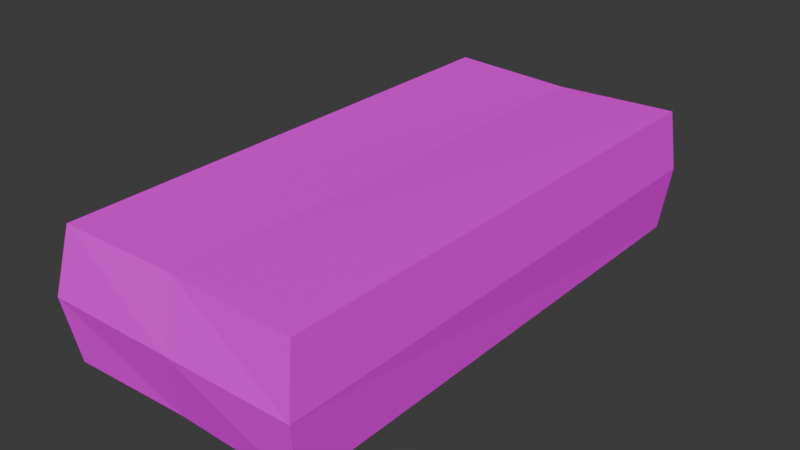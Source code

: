 # Source: TissuePack01.blend  (saved by Blender 4.1.23; exported with 4.5.12 LTS)
import bpy
from mathutils import Matrix  # noqa: F401  (used for matrix-valued properties, if any)

bpy.ops.wm.read_factory_settings(use_empty=True)
scene = bpy.context.scene
scene.name = 'Scene'

# ---- collections
col_collection = bpy.data.collections.new('Collection'); scene.collection.children.link(col_collection)

# ---- images (referenced by path relative to the original .blend; pixels are not part of the script)
import os
ASSET_DIR = os.environ.get("B2B_ASSET_DIR", "")  # directory of the original .blend (textures are referenced by path, not embedded)
HERE = os.path.dirname(os.path.abspath(__file__))  # packed textures are extracted next to this script under _unpacked/

def load_image(name, relpath, width, height, colorspace="sRGB"):
    """Load a texture the original file referenced (path relative to the .blend, or extracted next to this script)."""
    p = next((c for c in (os.path.join(HERE, relpath), os.path.join(ASSET_DIR, relpath)) if relpath and os.path.exists(c)), "")
    if p:
        img = bpy.data.images.load(p, check_existing=True)
        img.name = name
    else:  # same state as the original file: an image datablock whose file is absent (Cycles renders it pink)
        img = bpy.data.images.new(name, width, height)
        img.source = "FILE"
        img.filepath = "//" + (relpath or name)
    img.colorspace_settings.name = colorspace
    return img
img_tissuepack01_a_png = load_image('TissuePack01_a.png', 'TissuePack01_a.png', 1024, 1024, 'sRGB')

# ---- materials (node trees are filled in below, after node groups)
mat_material = bpy.data.materials.new('Material')
mat_material.alpha_threshold = 0.0
mat_material.use_transparent_shadow = False
mat_material.roughness = 0.5
mat_material.line_color = (0.0, 0.0, 0.0, 1.0)

# ---- material node trees
mat_material.use_nodes = True; mat_material.node_tree.nodes.clear()
_N = mat_material.node_tree.nodes; _L = mat_material.node_tree.links
n0 = _N.new('ShaderNodeOutputMaterial'); n0.name = 'Material Output'; n0.location = (300, 300)
n1 = _N.new('ShaderNodeBsdfPrincipled'); n1.name = 'Principled BSDF'; n1.location = (10, 300)
n1.inputs[3].default_value = 1.45
n1.inputs[13].default_value = 0.2
n2 = _N.new('ShaderNodeTexImage'); n2.name = 'Image Texture'; n2.location = (-280, 280)
n2.image = img_tissuepack01_a_png
n2.interpolation = 'Closest'
_L.new(n1.outputs[0], n0.inputs[0])
_L.new(n2.outputs[0], n1.inputs[0])
n0.is_active_output = True

# ---- world
world_world = bpy.data.worlds.new('World'); scene.world = world_world
world_world.use_nodes = True; world_world.node_tree.nodes.clear()
_N = world_world.node_tree.nodes; _L = world_world.node_tree.links
n0 = _N.new('ShaderNodeOutputWorld'); n0.name = 'World Output'; n0.location = (300, 300)
n1 = _N.new('ShaderNodeBackground'); n1.name = 'Background'; n1.location = (10, 300)
n1.inputs[0].default_value = (0.05088, 0.05088, 0.05088, 1.0)
_L.new(n1.outputs[0], n0.inputs[0])
n0.is_active_output = True
world_world.color = (0.05088, 0.05088, 0.05088)
world_world.use_sun_shadow = False
world_world.sun_shadow_jitter_overblur = 0.0

# ---- meshes
me_cube = bpy.data.meshes.new('Cube')
me_cube.from_pydata([(0.06, 0.125, 0.06001), (0.05876, 0.1256, -0.0006773), (0.06, -0.125, 0.06001), (0.06, -0.125, 5.499e-06), (-0.05898, 0.1242, 0.06079), (-0.06, 0.125, 5.499e-06), (-0.05657, -0.1242, 0.06138), (-0.05786, -0.1249, -1.904e-05), (0.0621, 0.1294, 0.03001), (-0.0621, -0.1294, 0.03001), (0.0621, -0.1294, 0.03001), (-0.0621, 0.1294, 0.03001), (-0.0006213, 0.1253, -3.278e-08), (0.0, -0.1225, 0.06001), (-0.001611, -0.1228, -0.0005115), (0.0005086, 0.1246, 0.05817), (0.0, 0.1294, 0.03001), (0.0, -0.1294, 0.03001)], [], [(15, 4, 6, 13), (17, 13, 6, 9), (9, 6, 4, 11), (12, 1, 3, 14), (8, 0, 2, 10), (16, 15, 0, 8), (12, 16, 8, 1), (1, 8, 10, 3), (7, 9, 11, 5), (14, 17, 9, 7), (3, 10, 17, 14), (5, 11, 16, 12), (11, 4, 15, 16), (5, 12, 14, 7), (10, 2, 13, 17), (0, 15, 13, 2)])
_uv = me_cube.uv_layers.new(name='UVMap')
_uv.uv.foreach_set('vector', [0.6, 0.5, 0.8, 0.5, 0.8, 1.0, 0.6, 1.0, 0.9, 0.125, 1.0, 0.125, 1.0, 0.25, 0.9, 0.25, 0.9, 1.0, 0.8, 1.0, 0.8, 0.5, 0.9, 0.5, 0.6, 0.0, 0.8, 0.0, 0.8, 0.5, 0.6, 0.5, 0.9, 0.5, 0.8, 0.5, 0.8, 1.0, 0.9, 1.0, 0.9, 0.375, 1.0, 0.375, 1.0, 0.25, 0.9, 0.25, 0.8, 0.375, 0.9, 0.375, 0.9, 0.25, 0.8, 0.25, 1.0, 0.5, 0.9, 0.5, 0.9, 1.0, 1.0, 1.0, 1.0, 1.0, 0.9, 1.0, 0.9, 0.5, 1.0, 0.5, 0.8, 0.125, 0.9, 0.125, 0.9, 0.25, 0.8, 0.25, 0.8, 0.0, 0.9, 0.0, 0.9, 0.125, 0.8, 0.125, 0.8, 0.5, 0.9, 0.5, 0.9, 0.375, 0.8, 0.375, 0.9, 0.5, 1.0, 0.5, 1.0, 0.375, 0.9, 0.375, 0.4, 0.0, 0.6, 0.0, 0.6, 0.5, 0.4, 0.5, 0.9, 0.0, 1.0, 0.0, 1.0, 0.125, 0.9, 0.125, 0.4, 0.5, 0.6, 0.5, 0.6, 1.0, 0.4, 1.0])
me_cube.materials.append(mat_material)
me_cube.use_mirror_vertex_groups = False
me_cube.update()

# ---- objects
ob_tissuepack01 = bpy.data.objects.new('TissuePack01', me_cube)

# ---- transforms, parenting, visibility, modifiers, constraints
ob_tissuepack01.location = (0.0, 0.0, 0.0)
ob_tissuepack01.lock_rotations_4d = False
ob_tissuepack01.empty_display_type = 'ARROWS'
ob_tissuepack01.lineart.crease_threshold = 0.0

# ---- collection membership
col_collection.objects.link(ob_tissuepack01)

# ---- scene / render settings (as saved in the file)
scene.frame_start = 1; scene.frame_end = 250; scene.frame_set(1)
scene.render.engine = 'BLENDER_EEVEE_NEXT'
scene.cycles.sampling_pattern = 'TABULATED_SOBOL'
scene.eevee.ray_tracing_options.trace_max_roughness = 0.0
bpy.context.view_layer.update()

# ---- added for rendering (the .blend has no active camera and no usable light): camera, sun
cam_auto = bpy.data.cameras.new('AutoCamera')
cam_auto.lens = 50.0
cam_auto.sensor_width = 36.0
cam_auto.clip_end = 1000.0
ob_auto_camera = bpy.data.objects.new('AutoCamera', cam_auto)
scene.collection.objects.link(ob_auto_camera)
ob_auto_camera.location = (0.271669, -0.326003, 0.247687)
ob_auto_camera.rotation_euler = (1.09748, -7.21219e-08, 0.694738)
scene.camera = ob_auto_camera
light_auto_sun = bpy.data.lights.new('AutoSun', 'SUN')
light_auto_sun.energy = 3.0
light_auto_sun.angle = 0.0523599
ob_auto_sun = bpy.data.objects.new('AutoSun', light_auto_sun)
scene.collection.objects.link(ob_auto_sun)
ob_auto_sun.rotation_euler = (0.872665, 0.174533, 0.523599)
bpy.context.view_layer.update()
